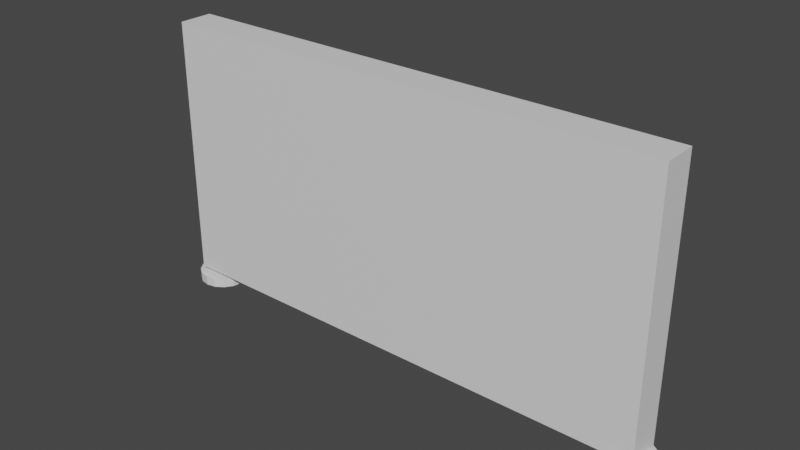 # Source: floatingwall.blend  (saved by Blender 2.93.20; exported with 4.5.12 LTS)
import bpy
from mathutils import Matrix  # noqa: F401  (used for matrix-valued properties, if any)

bpy.ops.wm.read_factory_settings(use_empty=True)
scene = bpy.context.scene
scene.name = 'Scene'

# ---- collections
col_collection = bpy.data.collections.new('Collection'); scene.collection.children.link(col_collection)

# ---- materials (node trees are filled in below, after node groups)
mat_material_001 = bpy.data.materials.new('Material.001')
mat_material_001.use_transparent_shadow = False

# ---- material node trees
mat_material_001.use_nodes = True; mat_material_001.node_tree.nodes.clear()
_N = mat_material_001.node_tree.nodes; _L = mat_material_001.node_tree.links
n0 = _N.new('ShaderNodeBsdfPrincipled'); n0.name = 'Principled BSDF'; n0.location = (10, 300)
n0.distribution = 'GGX'
n0.subsurface_method = 'BURLEY'
n0.inputs[3].default_value = 1.45
n0.inputs[27].default_value = (0.0, 0.0, 0.0, 1.0)
n0.inputs[28].default_value = 1.0
n1 = _N.new('ShaderNodeOutputMaterial'); n1.name = 'Material Output'; n1.location = (300, 300)
_L.new(n0.outputs[0], n1.inputs[0])
n1.is_active_output = True

# ---- world
world_world = bpy.data.worlds.new('World'); scene.world = world_world
world_world.use_nodes = True; world_world.node_tree.nodes.clear()
_N = world_world.node_tree.nodes; _L = world_world.node_tree.links
n0 = _N.new('ShaderNodeOutputWorld'); n0.name = 'World Output'; n0.location = (300, 300)
n1 = _N.new('ShaderNodeBackground'); n1.name = 'Background'; n1.location = (10, 300)
n1.inputs[0].default_value = (0.05088, 0.05088, 0.05088, 1.0)
_L.new(n1.outputs[0], n0.inputs[0])
n0.is_active_output = True
world_world.color = (0.05088, 0.05088, 0.05088)
world_world.use_sun_shadow = False
world_world.sun_shadow_jitter_overblur = 0.0

# ---- meshes
me_cube_002 = bpy.data.meshes.new('Cube.002')
me_cube_002.from_pydata([(-1.832, -1.559e-07, -1.112), (-1.832, -1.559e-07, -1.039), (-1.832, 0.1913, -1.112), (-1.832, 0.1913, -1.039), (-1.759, 0.1767, -1.112), (-1.759, 0.1767, -1.039), (-1.697, 0.1353, -1.112), (-1.697, 0.1353, -1.039), (-1.655, 0.07321, -1.112), (-1.655, 0.07321, -1.039), (-1.641, -1.642e-07, -1.112), (-1.641, -1.642e-07, -1.039), (-1.655, -0.07321, -1.112), (-1.655, -0.07321, -1.039), (-1.697, -0.1353, -1.112), (-1.697, -0.1353, -1.039), (-1.759, -0.1767, -1.112), (-1.759, -0.1767, -1.039), (-1.832, -0.1913, -1.112), (-1.832, -0.1913, -1.039), (-1.905, -0.1767, -1.112), (-1.905, -0.1767, -1.039), (-1.967, -0.1353, -1.112), (-1.967, -0.1353, -1.039), (-2.009, -0.07321, -1.112), (-2.009, -0.07321, -1.039), (-2.023, -1.536e-07, -1.112), (-2.023, -1.536e-07, -1.039), (-2.009, 0.07321, -1.112), (-2.009, 0.07321, -1.039), (-1.967, 0.1353, -1.112), (-1.967, 0.1353, -1.039), (-1.905, 0.1767, -1.112), (-1.905, 0.1767, -1.039), (1.832, -1.559e-07, -1.112), (1.832, -1.559e-07, -1.039), (1.832, 0.1913, -1.112), (1.832, 0.1913, -1.039), (1.759, 0.1767, -1.112), (1.759, 0.1767, -1.039), (1.697, 0.1353, -1.112), (1.697, 0.1353, -1.039), (1.655, 0.07321, -1.112), (1.655, 0.07321, -1.039), (1.641, -1.642e-07, -1.112), (1.641, -1.642e-07, -1.039), (1.655, -0.07321, -1.112), (1.655, -0.07321, -1.039), (1.697, -0.1353, -1.112), (1.697, -0.1353, -1.039), (1.759, -0.1767, -1.112), (1.759, -0.1767, -1.039), (1.832, -0.1913, -1.112), (1.832, -0.1913, -1.039), (1.905, -0.1767, -1.112), (1.905, -0.1767, -1.039), (1.967, -0.1353, -1.112), (1.967, -0.1353, -1.039), (2.009, -0.07321, -1.112), (2.009, -0.07321, -1.039), (2.023, -1.536e-07, -1.112), (2.023, -1.536e-07, -1.039), (2.009, 0.07321, -1.112), (2.009, 0.07321, -1.039), (1.967, 0.1353, -1.112), (1.967, 0.1353, -1.039), (1.905, 0.1767, -1.112), (1.905, 0.1767, -1.039), (-1.928, -0.1307, -1.0), (-1.928, -0.1307, 1.0), (-1.928, 0.1307, -1.0), (-1.928, 0.1307, 1.0), (1.928, -0.1307, -1.0), (1.928, -0.1307, 1.0), (1.928, 0.1307, -1.0), (1.928, 0.1307, 1.0)], [], [(0, 2, 4), (1, 5, 3), (2, 3, 5, 4), (0, 4, 6), (1, 7, 5), (4, 5, 7, 6), (0, 6, 8), (1, 9, 7), (6, 7, 9, 8), (0, 8, 10), (1, 11, 9), (8, 9, 11, 10), (0, 10, 12), (1, 13, 11), (10, 11, 13, 12), (0, 12, 14), (1, 15, 13), (12, 13, 15, 14), (0, 14, 16), (1, 17, 15), (14, 15, 17, 16), (0, 16, 18), (1, 19, 17), (16, 17, 19, 18), (0, 18, 20), (1, 21, 19), (18, 19, 21, 20), (0, 20, 22), (1, 23, 21), (20, 21, 23, 22), (0, 22, 24), (1, 25, 23), (22, 23, 25, 24), (0, 24, 26), (1, 27, 25), (24, 25, 27, 26), (0, 26, 28), (1, 29, 27), (26, 27, 29, 28), (0, 28, 30), (1, 31, 29), (28, 29, 31, 30), (0, 30, 32), (1, 33, 31), (30, 31, 33, 32), (0, 32, 2), (1, 3, 33), (32, 33, 3, 2), (34, 38, 36), (35, 37, 39), (36, 38, 39, 37), (34, 40, 38), (35, 39, 41), (38, 40, 41, 39), (34, 42, 40), (35, 41, 43), (40, 42, 43, 41), (34, 44, 42), (35, 43, 45), (42, 44, 45, 43), (34, 46, 44), (35, 45, 47), (44, 46, 47, 45), (34, 48, 46), (35, 47, 49), (46, 48, 49, 47), (34, 50, 48), (35, 49, 51), (48, 50, 51, 49), (34, 52, 50), (35, 51, 53), (50, 52, 53, 51), (34, 54, 52), (35, 53, 55), (52, 54, 55, 53), (34, 56, 54), (35, 55, 57), (54, 56, 57, 55), (34, 58, 56), (35, 57, 59), (56, 58, 59, 57), (34, 60, 58), (35, 59, 61), (58, 60, 61, 59), (34, 62, 60), (35, 61, 63), (60, 62, 63, 61), (34, 64, 62), (35, 63, 65), (62, 64, 65, 63), (34, 66, 64), (35, 65, 67), (64, 66, 67, 65), (34, 36, 66), (35, 67, 37), (66, 36, 37, 67), (68, 69, 71, 70), (70, 71, 75, 74), (74, 75, 73, 72), (72, 73, 69, 68), (70, 74, 72, 68), (75, 71, 69, 73)])
_uv = me_cube_002.uv_layers.new(name='UVMap')
_uv.uv.foreach_set('vector', [0.2846, 0.8323, 0.2922, 0.7941, 0.3063, 0.7999, 0.122, 0.8323, 0.1003, 0.7999, 0.1144, 0.7941, 0.4398, 0.8217, 0.4251, 0.8217, 0.4251, 0.8067, 0.4398, 0.8067, 0.2846, 0.8323, 0.3063, 0.7999, 0.3171, 0.8107, 0.122, 0.8323, 0.08952, 0.8107, 0.1003, 0.7999, 0.4398, 0.8067, 0.4251, 0.8067, 0.4251, 0.7941, 0.4398, 0.7941, 0.2846, 0.8323, 0.3171, 0.8107, 0.3229, 0.8247, 0.122, 0.8323, 0.08369, 0.8247, 0.08952, 0.8107, 0.3619, 0.8493, 0.3471, 0.8493, 0.3471, 0.8366, 0.3619, 0.8366, 0.2846, 0.8323, 0.3229, 0.8247, 0.3229, 0.84, 0.122, 0.8323, 0.08369, 0.84, 0.08369, 0.8247, 0.3619, 0.8366, 0.3471, 0.8366, 0.3471, 0.8217, 0.3619, 0.8217, 0.2846, 0.8323, 0.3229, 0.84, 0.3171, 0.854, 0.122, 0.8323, 0.08952, 0.854, 0.08369, 0.84, 0.3619, 0.8217, 0.3471, 0.8217, 0.3471, 0.8067, 0.3619, 0.8067, 0.2846, 0.8323, 0.3171, 0.854, 0.3063, 0.8648, 0.122, 0.8323, 0.1003, 0.8648, 0.08952, 0.854, 0.3619, 0.8067, 0.3471, 0.8067, 0.3471, 0.7941, 0.3619, 0.7941, 0.2846, 0.8323, 0.3063, 0.8648, 0.2922, 0.8706, 0.122, 0.8323, 0.1144, 0.8706, 0.1003, 0.8648, 0.4203, 0.8493, 0.4056, 0.8493, 0.4056, 0.8366, 0.4203, 0.8366, 0.2846, 0.8323, 0.2922, 0.8706, 0.277, 0.8706, 0.122, 0.8323, 0.1296, 0.8706, 0.1144, 0.8706, 0.4203, 0.8366, 0.4056, 0.8366, 0.4056, 0.8217, 0.4203, 0.8217, 0.2846, 0.8323, 0.277, 0.8706, 0.2629, 0.8648, 0.122, 0.8323, 0.1437, 0.8648, 0.1296, 0.8706, 0.4203, 0.8217, 0.4056, 0.8217, 0.4056, 0.8067, 0.4203, 0.8067, 0.2846, 0.8323, 0.2629, 0.8648, 0.2522, 0.854, 0.122, 0.8323, 0.1544, 0.854, 0.1437, 0.8648, 0.4203, 0.8067, 0.4056, 0.8067, 0.4056, 0.7941, 0.4203, 0.7941, 0.2846, 0.8323, 0.2522, 0.854, 0.2463, 0.84, 0.122, 0.8323, 0.1603, 0.84, 0.1544, 0.854, 0.3814, 0.8493, 0.3666, 0.8493, 0.3666, 0.8366, 0.3814, 0.8366, 0.2846, 0.8323, 0.2463, 0.84, 0.2463, 0.8247, 0.122, 0.8323, 0.1603, 0.8247, 0.1603, 0.84, 0.3814, 0.8366, 0.3666, 0.8366, 0.3666, 0.8217, 0.3814, 0.8217, 0.2846, 0.8323, 0.2463, 0.8247, 0.2522, 0.8107, 0.122, 0.8323, 0.1544, 0.8107, 0.1603, 0.8247, 0.3814, 0.8217, 0.3666, 0.8217, 0.3666, 0.8067, 0.3814, 0.8067, 0.2846, 0.8323, 0.2522, 0.8107, 0.2629, 0.7999, 0.122, 0.8323, 0.1437, 0.7999, 0.1544, 0.8107, 0.3814, 0.8067, 0.3666, 0.8067, 0.3666, 0.7941, 0.3814, 0.7941, 0.2846, 0.8323, 0.2629, 0.7999, 0.277, 0.7941, 0.122, 0.8323, 0.1296, 0.7941, 0.1437, 0.7999, 0.4398, 0.8493, 0.4251, 0.8493, 0.4251, 0.8366, 0.4398, 0.8366, 0.2846, 0.8323, 0.277, 0.7941, 0.2922, 0.7941, 0.122, 0.8323, 0.1144, 0.7941, 0.1296, 0.7941, 0.4398, 0.8366, 0.4251, 0.8366, 0.4251, 0.8217, 0.4398, 0.8217, 0.04066, 0.8323, 0.01897, 0.7999, 0.03304, 0.7941, 0.2033, 0.8323, 0.2109, 0.7941, 0.225, 0.7999, 0.4593, 0.8217, 0.4593, 0.8366, 0.4446, 0.8366, 0.4446, 0.8217, 0.04066, 0.8323, 0.008202, 0.8107, 0.01897, 0.7999, 0.2033, 0.8323, 0.225, 0.7999, 0.2358, 0.8107, 0.4593, 0.8366, 0.4593, 0.8493, 0.4446, 0.8493, 0.4446, 0.8366, 0.04066, 0.8323, 0.002373, 0.8247, 0.008202, 0.8107, 0.2033, 0.8323, 0.2358, 0.8107, 0.2416, 0.8247, 0.4009, 0.7941, 0.4009, 0.8067, 0.3861, 0.8067, 0.3861, 0.7941, 0.04066, 0.8323, 0.002373, 0.84, 0.002373, 0.8247, 0.2033, 0.8323, 0.2416, 0.8247, 0.2416, 0.84, 0.4009, 0.8067, 0.4009, 0.8217, 0.3861, 0.8217, 0.3861, 0.8067, 0.04066, 0.8323, 0.008202, 0.854, 0.002373, 0.84, 0.2033, 0.8323, 0.2416, 0.84, 0.2358, 0.854, 0.4009, 0.8217, 0.4009, 0.8366, 0.3861, 0.8366, 0.3861, 0.8217, 0.04066, 0.8323, 0.01897, 0.8648, 0.008202, 0.854, 0.2033, 0.8323, 0.2358, 0.854, 0.225, 0.8648, 0.4009, 0.8366, 0.4009, 0.8493, 0.3861, 0.8493, 0.3861, 0.8366, 0.04066, 0.8323, 0.03304, 0.8706, 0.01897, 0.8648, 0.2033, 0.8323, 0.225, 0.8648, 0.2109, 0.8706, 0.4788, 0.7941, 0.4788, 0.8067, 0.4641, 0.8067, 0.4641, 0.7941, 0.04066, 0.8323, 0.04828, 0.8706, 0.03304, 0.8706, 0.2033, 0.8323, 0.2109, 0.8706, 0.1957, 0.8706, 0.4788, 0.8067, 0.4788, 0.8217, 0.4641, 0.8217, 0.4641, 0.8067, 0.04066, 0.8323, 0.06235, 0.8648, 0.04828, 0.8706, 0.2033, 0.8323, 0.1957, 0.8706, 0.1816, 0.8648, 0.4788, 0.8217, 0.4788, 0.8366, 0.4641, 0.8366, 0.4641, 0.8217, 0.04066, 0.8323, 0.07312, 0.854, 0.06235, 0.8648, 0.2033, 0.8323, 0.1816, 0.8648, 0.1708, 0.854, 0.4788, 0.8366, 0.4788, 0.8493, 0.4641, 0.8493, 0.4641, 0.8366, 0.04066, 0.8323, 0.07895, 0.84, 0.07312, 0.854, 0.2033, 0.8323, 0.1708, 0.854, 0.165, 0.84, 0.3424, 0.7941, 0.3424, 0.8067, 0.3277, 0.8067, 0.3277, 0.7941, 0.04066, 0.8323, 0.07895, 0.8247, 0.07895, 0.84, 0.2033, 0.8323, 0.165, 0.84, 0.165, 0.8247, 0.3424, 0.8067, 0.3424, 0.8217, 0.3277, 0.8217, 0.3277, 0.8067, 0.04066, 0.8323, 0.07312, 0.8107, 0.07895, 0.8247, 0.2033, 0.8323, 0.165, 0.8247, 0.1708, 0.8107, 0.3424, 0.8217, 0.3424, 0.8366, 0.3277, 0.8366, 0.3277, 0.8217, 0.04066, 0.8323, 0.06235, 0.7999, 0.07312, 0.8107, 0.2033, 0.8323, 0.1708, 0.8107, 0.1816, 0.7999, 0.3424, 0.8366, 0.3424, 0.8493, 0.3277, 0.8493, 0.3277, 0.8366, 0.04066, 0.8323, 0.04828, 0.7941, 0.06235, 0.7999, 0.2033, 0.8323, 0.1816, 0.7999, 0.1957, 0.7941, 0.4593, 0.7941, 0.4593, 0.8067, 0.4446, 0.8067, 0.4446, 0.7941, 0.04066, 0.8323, 0.03304, 0.7941, 0.04828, 0.7941, 0.2033, 0.8323, 0.1957, 0.7941, 0.2109, 0.7941, 0.4593, 0.8067, 0.4593, 0.8217, 0.4446, 0.8217, 0.4446, 0.8067, 0.9976, 0.4152, 0.9976, 0.8234, 0.9443, 0.8234, 0.9443, 0.4152, 0.4105, 0.7893, 0.002373, 0.7893, 0.002373, 0.002373, 0.4105, 0.002373, 0.9976, 0.002373, 0.9976, 0.4105, 0.9443, 0.4105, 0.9443, 0.002373, 0.8234, 0.7893, 0.4152, 0.7893, 0.4152, 0.002373, 0.8234, 0.002373, 0.8814, 0.002373, 0.8814, 0.7893, 0.8281, 0.7893, 0.8281, 0.002373, 0.9395, 0.002373, 0.9395, 0.7893, 0.8862, 0.7893, 0.8862, 0.002373])
me_cube_002.materials.append(mat_material_001)
me_cube_002.use_remesh_fix_poles = True
me_cube_002.use_remesh_preserve_attributes = False
me_cube_002.update()

# ---- objects
ob_cube_001 = bpy.data.objects.new('Cube.001', me_cube_002)

# ---- transforms, parenting, visibility, modifiers, constraints
ob_cube_001.location = (0.0, 0.0, 0.0)

# ---- collection membership
col_collection.objects.link(ob_cube_001)

# ---- scene / render settings (as saved in the file)
scene.frame_start = 1; scene.frame_end = 250; scene.frame_set(1)
scene.render.engine = 'BLENDER_EEVEE_NEXT'
scene.cycles.use_denoising = False
scene.cycles.samples = 128
scene.cycles.sampling_pattern = 'TABULATED_SOBOL'
scene.cycles.use_adaptive_sampling = False
scene.cycles.use_light_tree = False
scene.view_settings.view_transform = 'Filmic'
bpy.context.view_layer.update()

# ---- added for rendering (the .blend has no active camera and no usable light): camera, sun
cam_auto = bpy.data.cameras.new('AutoCamera')
cam_auto.lens = 50.0
cam_auto.sensor_width = 36.0
cam_auto.clip_end = 1000.0
ob_auto_camera = bpy.data.objects.new('AutoCamera', cam_auto)
scene.collection.objects.link(ob_auto_camera)
ob_auto_camera.location = (4.23824, -5.08589, 3.33473)
ob_auto_camera.rotation_euler = (1.09748, -7.21219e-08, 0.694738)
scene.camera = ob_auto_camera
light_auto_sun = bpy.data.lights.new('AutoSun', 'SUN')
light_auto_sun.energy = 3.0
light_auto_sun.angle = 0.0523599
ob_auto_sun = bpy.data.objects.new('AutoSun', light_auto_sun)
scene.collection.objects.link(ob_auto_sun)
ob_auto_sun.rotation_euler = (0.872665, 0.174533, 0.523599)
bpy.context.view_layer.update()
